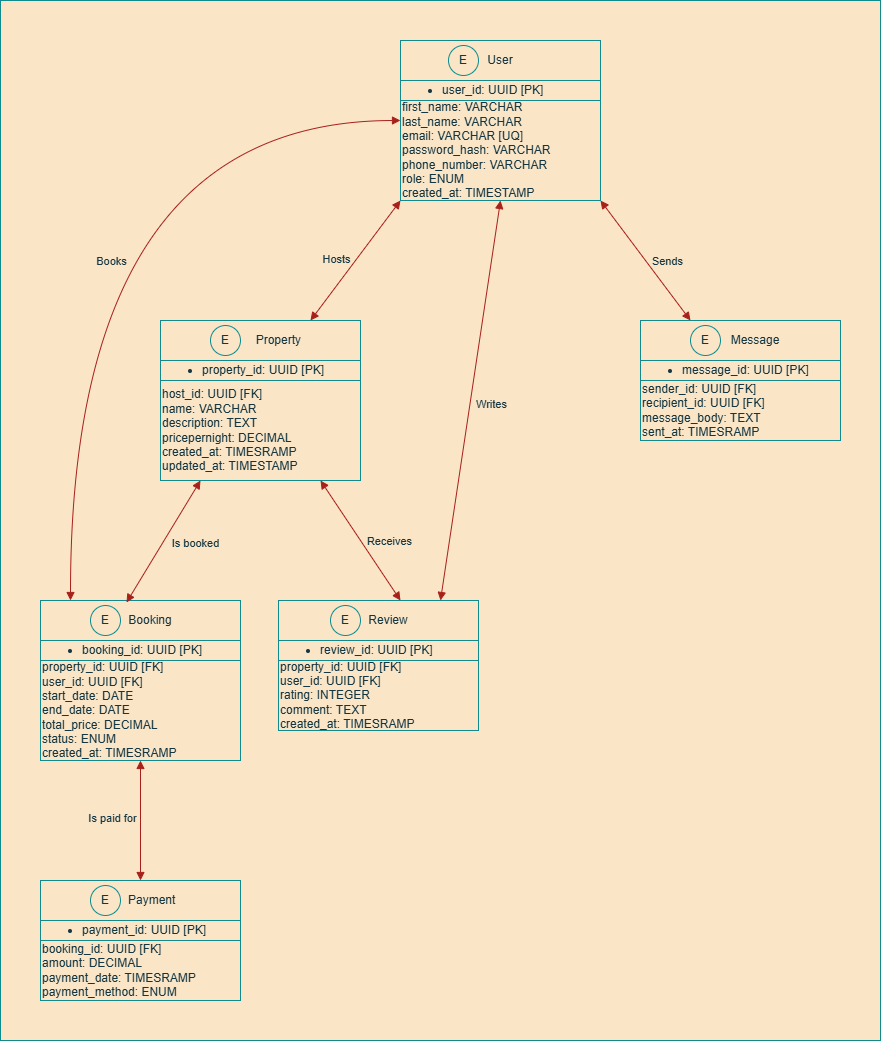

The diagram above was exported from draw.io. Its source (the exported page's mxGraphModel, read from the mxfile embedded in the PNG):
<mxGraphModel dx="1730" dy="427" grid="1" gridSize="10" guides="1" tooltips="1" connect="1" arrows="1" fold="1" page="1" pageScale="1" pageWidth="850" pageHeight="1100" math="0" shadow="0">
  <root>
    <mxCell id="0" />
    <mxCell id="1" parent="0" />
    <mxCell id="gtVAlVSuM4y4cseDgjUb-53" value="" style="rounded=0;whiteSpace=wrap;html=1;labelBackgroundColor=none;fillColor=#FAE5C7;strokeColor=#0F8B8D;fontColor=#143642;" vertex="1" parent="1">
      <mxGeometry x="-40" width="880" height="1040" as="geometry" />
    </mxCell>
    <mxCell id="gtVAlVSuM4y4cseDgjUb-7" value="" style="group;labelBackgroundColor=none;fontColor=#143642;" vertex="1" connectable="0" parent="1">
      <mxGeometry x="120" y="320" width="200" height="160" as="geometry" />
    </mxCell>
    <mxCell id="gtVAlVSuM4y4cseDgjUb-8" value="&amp;nbsp; &amp;nbsp; &amp;nbsp; &amp;nbsp; &amp;nbsp; &amp;nbsp;Property" style="rounded=0;whiteSpace=wrap;html=1;align=center;labelBackgroundColor=none;fillColor=#FAE5C7;strokeColor=#0F8B8D;fontColor=#143642;" vertex="1" parent="gtVAlVSuM4y4cseDgjUb-7">
      <mxGeometry width="200" height="40" as="geometry" />
    </mxCell>
    <mxCell id="gtVAlVSuM4y4cseDgjUb-9" value="&lt;ul&gt;&lt;li&gt;property_id: UUID [PK]&lt;/li&gt;&lt;/ul&gt;" style="rounded=0;whiteSpace=wrap;html=1;align=left;labelBackgroundColor=none;fillColor=#FAE5C7;strokeColor=#0F8B8D;fontColor=#143642;" vertex="1" parent="gtVAlVSuM4y4cseDgjUb-7">
      <mxGeometry y="40" width="200" height="20" as="geometry" />
    </mxCell>
    <mxCell id="gtVAlVSuM4y4cseDgjUb-10" value="&lt;span style=&quot;&quot;&gt;host_id: UUID [FK]&lt;/span&gt;&lt;div style=&quot;&quot;&gt;name: VARCHAR&lt;/div&gt;&lt;div style=&quot;&quot;&gt;description: TEXT&lt;/div&gt;&lt;div style=&quot;&quot;&gt;pricepernight: DECIMAL&lt;/div&gt;&lt;div style=&quot;&quot;&gt;&lt;span style=&quot;background-color: initial;&quot;&gt;created_at: TIMESRAMP&lt;/span&gt;&lt;/div&gt;&lt;div style=&quot;&quot;&gt;&lt;span style=&quot;background-color: initial;&quot;&gt;updated_at: TIMESTAMP&lt;/span&gt;&lt;/div&gt;" style="rounded=0;whiteSpace=wrap;html=1;align=left;labelBackgroundColor=none;fillColor=#FAE5C7;strokeColor=#0F8B8D;fontColor=#143642;" vertex="1" parent="gtVAlVSuM4y4cseDgjUb-7">
      <mxGeometry y="60" width="200" height="100" as="geometry" />
    </mxCell>
    <mxCell id="gtVAlVSuM4y4cseDgjUb-31" value="E" style="ellipse;whiteSpace=wrap;html=1;aspect=fixed;fillColor=#FAE5C7;strokeColor=#0F8B8D;labelBackgroundColor=none;fontColor=#143642;" vertex="1" parent="gtVAlVSuM4y4cseDgjUb-7">
      <mxGeometry x="50" y="5" width="30" height="30" as="geometry" />
    </mxCell>
    <mxCell id="gtVAlVSuM4y4cseDgjUb-6" value="" style="group;labelBackgroundColor=none;fontColor=#143642;" vertex="1" connectable="0" parent="1">
      <mxGeometry x="360" y="40" width="200" height="160" as="geometry" />
    </mxCell>
    <mxCell id="gtVAlVSuM4y4cseDgjUb-3" value="User" style="rounded=0;whiteSpace=wrap;html=1;labelBackgroundColor=none;fillColor=#FAE5C7;strokeColor=#0F8B8D;fontColor=#143642;" vertex="1" parent="gtVAlVSuM4y4cseDgjUb-6">
      <mxGeometry width="200" height="40" as="geometry" />
    </mxCell>
    <mxCell id="gtVAlVSuM4y4cseDgjUb-4" value="&lt;ul&gt;&lt;li&gt;user_id: UUID [PK]&lt;/li&gt;&lt;/ul&gt;" style="rounded=0;whiteSpace=wrap;html=1;align=left;labelBackgroundColor=none;fillColor=#FAE5C7;strokeColor=#0F8B8D;fontColor=#143642;" vertex="1" parent="gtVAlVSuM4y4cseDgjUb-6">
      <mxGeometry y="40" width="200" height="20" as="geometry" />
    </mxCell>
    <mxCell id="gtVAlVSuM4y4cseDgjUb-5" value="&lt;span style=&quot;&quot;&gt;first_name: VARCHAR&lt;/span&gt;&lt;div style=&quot;&quot;&gt;last_name: VARCHAR&lt;/div&gt;&lt;div style=&quot;&quot;&gt;email: VARCHAR [UQ]&lt;/div&gt;&lt;div style=&quot;&quot;&gt;password_hash: VARCHAR&lt;/div&gt;&lt;div style=&quot;&quot;&gt;phone_number: VARCHAR&lt;/div&gt;&lt;div style=&quot;&quot;&gt;role: ENUM&lt;/div&gt;&lt;div style=&quot;&quot;&gt;created_at: TIMESTAMP&lt;/div&gt;" style="rounded=0;whiteSpace=wrap;html=1;align=left;labelBackgroundColor=none;fillColor=#FAE5C7;strokeColor=#0F8B8D;fontColor=#143642;" vertex="1" parent="gtVAlVSuM4y4cseDgjUb-6">
      <mxGeometry y="60" width="200" height="100" as="geometry" />
    </mxCell>
    <mxCell id="gtVAlVSuM4y4cseDgjUb-2" value="E" style="ellipse;whiteSpace=wrap;html=1;aspect=fixed;fillColor=#FAE5C7;strokeColor=#0F8B8D;labelBackgroundColor=none;fontColor=#143642;" vertex="1" parent="1">
      <mxGeometry x="408" y="45" width="30" height="30" as="geometry" />
    </mxCell>
    <mxCell id="gtVAlVSuM4y4cseDgjUb-15" value="" style="group;labelBackgroundColor=none;fontColor=#143642;" vertex="1" connectable="0" parent="1">
      <mxGeometry x="600" y="320" width="200" height="160" as="geometry" />
    </mxCell>
    <mxCell id="gtVAlVSuM4y4cseDgjUb-16" value="&amp;nbsp; &amp;nbsp; &amp;nbsp; &amp;nbsp; &amp;nbsp;Message" style="rounded=0;whiteSpace=wrap;html=1;labelBackgroundColor=none;fillColor=#FAE5C7;strokeColor=#0F8B8D;fontColor=#143642;" vertex="1" parent="gtVAlVSuM4y4cseDgjUb-15">
      <mxGeometry width="200" height="40" as="geometry" />
    </mxCell>
    <mxCell id="gtVAlVSuM4y4cseDgjUb-17" value="&lt;ul&gt;&lt;li&gt;message_id: UUID [PK]&lt;/li&gt;&lt;/ul&gt;" style="rounded=0;whiteSpace=wrap;html=1;align=left;labelBackgroundColor=none;fillColor=#FAE5C7;strokeColor=#0F8B8D;fontColor=#143642;" vertex="1" parent="gtVAlVSuM4y4cseDgjUb-15">
      <mxGeometry y="40" width="200" height="20" as="geometry" />
    </mxCell>
    <mxCell id="gtVAlVSuM4y4cseDgjUb-18" value="&lt;span style=&quot;&quot;&gt;sender_id: UUID [FK]&lt;/span&gt;&lt;div style=&quot;&quot;&gt;recipient_id: UUID [FK]&lt;/div&gt;&lt;div style=&quot;&quot;&gt;message_body: TEXT&lt;/div&gt;&lt;div style=&quot;&quot;&gt;&lt;span style=&quot;background-color: initial;&quot;&gt;sent_at: TIMESRAMP&lt;/span&gt;&lt;/div&gt;" style="rounded=0;whiteSpace=wrap;html=1;align=left;labelBackgroundColor=none;fillColor=#FAE5C7;strokeColor=#0F8B8D;fontColor=#143642;" vertex="1" parent="gtVAlVSuM4y4cseDgjUb-15">
      <mxGeometry y="60" width="200" height="60" as="geometry" />
    </mxCell>
    <mxCell id="gtVAlVSuM4y4cseDgjUb-33" value="E" style="ellipse;whiteSpace=wrap;html=1;aspect=fixed;fillColor=#FAE5C7;strokeColor=#0F8B8D;labelBackgroundColor=none;fontColor=#143642;" vertex="1" parent="gtVAlVSuM4y4cseDgjUb-15">
      <mxGeometry x="50" y="5" width="30" height="30" as="geometry" />
    </mxCell>
    <mxCell id="gtVAlVSuM4y4cseDgjUb-19" value="" style="group;labelBackgroundColor=none;fontColor=#143642;" vertex="1" connectable="0" parent="1">
      <mxGeometry x="238" y="600" width="200" height="160" as="geometry" />
    </mxCell>
    <mxCell id="gtVAlVSuM4y4cseDgjUb-20" value="&amp;nbsp; &amp;nbsp; &amp;nbsp; Review" style="rounded=0;whiteSpace=wrap;html=1;labelBackgroundColor=none;fillColor=#FAE5C7;strokeColor=#0F8B8D;fontColor=#143642;" vertex="1" parent="gtVAlVSuM4y4cseDgjUb-19">
      <mxGeometry width="200" height="40" as="geometry" />
    </mxCell>
    <mxCell id="gtVAlVSuM4y4cseDgjUb-21" value="&lt;ul&gt;&lt;li&gt;review_id: UUID [PK]&lt;/li&gt;&lt;/ul&gt;" style="rounded=0;whiteSpace=wrap;html=1;align=left;labelBackgroundColor=none;fillColor=#FAE5C7;strokeColor=#0F8B8D;fontColor=#143642;" vertex="1" parent="gtVAlVSuM4y4cseDgjUb-19">
      <mxGeometry y="40" width="200" height="20" as="geometry" />
    </mxCell>
    <mxCell id="gtVAlVSuM4y4cseDgjUb-22" value="&lt;span style=&quot;&quot;&gt;property_id: UUID [FK]&lt;/span&gt;&lt;div style=&quot;&quot;&gt;user_id: UUID [FK]&lt;/div&gt;&lt;div style=&quot;&quot;&gt;rating: INTEGER&lt;/div&gt;&lt;div style=&quot;&quot;&gt;comment: TEXT&lt;/div&gt;&lt;div style=&quot;&quot;&gt;&lt;span style=&quot;background-color: initial;&quot;&gt;created_at: TIMESRAMP&lt;/span&gt;&lt;/div&gt;" style="rounded=0;whiteSpace=wrap;html=1;align=left;labelBackgroundColor=none;fillColor=#FAE5C7;strokeColor=#0F8B8D;fontColor=#143642;" vertex="1" parent="gtVAlVSuM4y4cseDgjUb-19">
      <mxGeometry y="60" width="200" height="70" as="geometry" />
    </mxCell>
    <mxCell id="gtVAlVSuM4y4cseDgjUb-34" value="E" style="ellipse;whiteSpace=wrap;html=1;aspect=fixed;fillColor=#FAE5C7;strokeColor=#0F8B8D;labelBackgroundColor=none;fontColor=#143642;" vertex="1" parent="gtVAlVSuM4y4cseDgjUb-19">
      <mxGeometry x="52" y="5" width="30" height="30" as="geometry" />
    </mxCell>
    <mxCell id="gtVAlVSuM4y4cseDgjUb-23" value="" style="group;labelBackgroundColor=none;fontColor=#143642;" vertex="1" connectable="0" parent="1">
      <mxGeometry y="600" width="200" height="160" as="geometry" />
    </mxCell>
    <mxCell id="gtVAlVSuM4y4cseDgjUb-24" value="&amp;nbsp; &amp;nbsp; &amp;nbsp; Booking" style="rounded=0;whiteSpace=wrap;html=1;labelBackgroundColor=none;fillColor=#FAE5C7;strokeColor=#0F8B8D;fontColor=#143642;" vertex="1" parent="gtVAlVSuM4y4cseDgjUb-23">
      <mxGeometry width="200" height="40" as="geometry" />
    </mxCell>
    <mxCell id="gtVAlVSuM4y4cseDgjUb-25" value="&lt;ul&gt;&lt;li&gt;booking_id: UUID [PK]&lt;/li&gt;&lt;/ul&gt;" style="rounded=0;whiteSpace=wrap;html=1;align=left;labelBackgroundColor=none;fillColor=#FAE5C7;strokeColor=#0F8B8D;fontColor=#143642;" vertex="1" parent="gtVAlVSuM4y4cseDgjUb-23">
      <mxGeometry y="40" width="200" height="20" as="geometry" />
    </mxCell>
    <mxCell id="gtVAlVSuM4y4cseDgjUb-26" value="&lt;span style=&quot;&quot;&gt;property_id: UUID [FK]&lt;/span&gt;&lt;div style=&quot;&quot;&gt;user_id: UUID [FK]&lt;/div&gt;&lt;div style=&quot;&quot;&gt;start_date: DATE&lt;/div&gt;&lt;div style=&quot;&quot;&gt;end_date: DATE&lt;/div&gt;&lt;div style=&quot;&quot;&gt;total_price: DECIMAL&lt;/div&gt;&lt;div style=&quot;&quot;&gt;status: ENUM&lt;/div&gt;&lt;div style=&quot;&quot;&gt;created_at: TIMESRAMP&lt;/div&gt;" style="rounded=0;whiteSpace=wrap;html=1;align=left;labelBackgroundColor=none;fillColor=#FAE5C7;strokeColor=#0F8B8D;fontColor=#143642;" vertex="1" parent="gtVAlVSuM4y4cseDgjUb-23">
      <mxGeometry y="60" width="200" height="100" as="geometry" />
    </mxCell>
    <mxCell id="gtVAlVSuM4y4cseDgjUb-35" value="E" style="ellipse;whiteSpace=wrap;html=1;aspect=fixed;fillColor=#FAE5C7;strokeColor=#0F8B8D;labelBackgroundColor=none;fontColor=#143642;" vertex="1" parent="gtVAlVSuM4y4cseDgjUb-23">
      <mxGeometry x="50" y="5" width="30" height="30" as="geometry" />
    </mxCell>
    <mxCell id="gtVAlVSuM4y4cseDgjUb-27" value="" style="group;labelBackgroundColor=none;fontColor=#143642;" vertex="1" connectable="0" parent="1">
      <mxGeometry y="880" width="200" height="160" as="geometry" />
    </mxCell>
    <mxCell id="gtVAlVSuM4y4cseDgjUb-28" value="&amp;nbsp; &amp;nbsp; &amp;nbsp; &amp;nbsp;Payment" style="rounded=0;whiteSpace=wrap;html=1;labelBackgroundColor=none;fillColor=#FAE5C7;strokeColor=#0F8B8D;fontColor=#143642;" vertex="1" parent="gtVAlVSuM4y4cseDgjUb-27">
      <mxGeometry width="200" height="40" as="geometry" />
    </mxCell>
    <mxCell id="gtVAlVSuM4y4cseDgjUb-29" value="&lt;ul&gt;&lt;li&gt;payment_id: UUID [PK]&lt;/li&gt;&lt;/ul&gt;" style="rounded=0;whiteSpace=wrap;html=1;align=left;labelBackgroundColor=none;fillColor=#FAE5C7;strokeColor=#0F8B8D;fontColor=#143642;" vertex="1" parent="gtVAlVSuM4y4cseDgjUb-27">
      <mxGeometry y="40" width="200" height="20" as="geometry" />
    </mxCell>
    <mxCell id="gtVAlVSuM4y4cseDgjUb-30" value="&lt;span style=&quot;&quot;&gt;booking_id: UUID [FK]&lt;/span&gt;&lt;div style=&quot;&quot;&gt;amount: DECIMAL&lt;/div&gt;&lt;div style=&quot;&quot;&gt;&lt;span style=&quot;background-color: initial;&quot;&gt;payment_date: TIMESRAMP&lt;/span&gt;&lt;/div&gt;&lt;div style=&quot;&quot;&gt;&lt;span style=&quot;background-color: initial;&quot;&gt;payment_method: ENUM&lt;/span&gt;&lt;/div&gt;" style="rounded=0;whiteSpace=wrap;html=1;align=left;labelBackgroundColor=none;fillColor=#FAE5C7;strokeColor=#0F8B8D;fontColor=#143642;" vertex="1" parent="gtVAlVSuM4y4cseDgjUb-27">
      <mxGeometry y="60" width="200" height="60" as="geometry" />
    </mxCell>
    <mxCell id="gtVAlVSuM4y4cseDgjUb-36" value="E" style="ellipse;whiteSpace=wrap;html=1;aspect=fixed;fillColor=#FAE5C7;strokeColor=#0F8B8D;labelBackgroundColor=none;fontColor=#143642;" vertex="1" parent="gtVAlVSuM4y4cseDgjUb-27">
      <mxGeometry x="50" y="5" width="30" height="30" as="geometry" />
    </mxCell>
    <mxCell id="gtVAlVSuM4y4cseDgjUb-38" value="" style="endArrow=block;startArrow=block;endFill=1;startFill=1;html=1;rounded=0;entryX=0.25;entryY=0;entryDx=0;entryDy=0;labelBackgroundColor=none;strokeColor=#A8201A;fontColor=default;" edge="1" parent="1" target="gtVAlVSuM4y4cseDgjUb-16">
      <mxGeometry width="160" relative="1" as="geometry">
        <mxPoint x="560" y="200" as="sourcePoint" />
        <mxPoint x="720" y="200" as="targetPoint" />
      </mxGeometry>
    </mxCell>
    <mxCell id="gtVAlVSuM4y4cseDgjUb-40" value="Sends" style="edgeLabel;html=1;align=center;verticalAlign=middle;resizable=0;points=[];labelBackgroundColor=none;fontColor=#143642;" vertex="1" connectable="0" parent="gtVAlVSuM4y4cseDgjUb-38">
      <mxGeometry x="0.0187" relative="1" as="geometry">
        <mxPoint x="21" as="offset" />
      </mxGeometry>
    </mxCell>
    <mxCell id="gtVAlVSuM4y4cseDgjUb-39" value="" style="endArrow=block;startArrow=block;endFill=1;startFill=1;html=1;rounded=0;entryX=0.75;entryY=0;entryDx=0;entryDy=0;labelBackgroundColor=none;strokeColor=#A8201A;fontColor=default;" edge="1" parent="1" target="gtVAlVSuM4y4cseDgjUb-8">
      <mxGeometry width="160" relative="1" as="geometry">
        <mxPoint x="360" y="200" as="sourcePoint" />
        <mxPoint x="450" y="320" as="targetPoint" />
      </mxGeometry>
    </mxCell>
    <mxCell id="gtVAlVSuM4y4cseDgjUb-41" value="Hosts" style="edgeLabel;html=1;align=center;verticalAlign=middle;resizable=0;points=[];labelBackgroundColor=none;fontColor=#143642;" vertex="1" connectable="0" parent="gtVAlVSuM4y4cseDgjUb-39">
      <mxGeometry x="-0.0533" y="2" relative="1" as="geometry">
        <mxPoint x="-24" as="offset" />
      </mxGeometry>
    </mxCell>
    <mxCell id="gtVAlVSuM4y4cseDgjUb-42" value="" style="endArrow=block;startArrow=block;endFill=1;startFill=1;html=1;rounded=0;labelBackgroundColor=none;strokeColor=#A8201A;fontColor=default;" edge="1" parent="1">
      <mxGeometry width="160" relative="1" as="geometry">
        <mxPoint x="460" y="200" as="sourcePoint" />
        <mxPoint x="400" y="600" as="targetPoint" />
      </mxGeometry>
    </mxCell>
    <mxCell id="gtVAlVSuM4y4cseDgjUb-43" value="Writes" style="edgeLabel;html=1;align=center;verticalAlign=middle;resizable=0;points=[];labelBackgroundColor=none;fontColor=#143642;" vertex="1" connectable="0" parent="gtVAlVSuM4y4cseDgjUb-42">
      <mxGeometry x="0.0187" relative="1" as="geometry">
        <mxPoint x="21" as="offset" />
      </mxGeometry>
    </mxCell>
    <mxCell id="gtVAlVSuM4y4cseDgjUb-44" value="" style="endArrow=block;startArrow=block;endFill=1;startFill=1;html=1;rounded=0;entryX=0.61;entryY=0;entryDx=0;entryDy=0;entryPerimeter=0;labelBackgroundColor=none;strokeColor=#A8201A;fontColor=default;" edge="1" parent="1" target="gtVAlVSuM4y4cseDgjUb-20">
      <mxGeometry width="160" relative="1" as="geometry">
        <mxPoint x="280" y="480" as="sourcePoint" />
        <mxPoint x="410" y="600" as="targetPoint" />
      </mxGeometry>
    </mxCell>
    <mxCell id="gtVAlVSuM4y4cseDgjUb-45" value="Receives" style="edgeLabel;html=1;align=center;verticalAlign=middle;resizable=0;points=[];labelBackgroundColor=none;fontColor=#143642;" vertex="1" connectable="0" parent="gtVAlVSuM4y4cseDgjUb-44">
      <mxGeometry x="0.0187" relative="1" as="geometry">
        <mxPoint x="28" as="offset" />
      </mxGeometry>
    </mxCell>
    <mxCell id="gtVAlVSuM4y4cseDgjUb-46" value="" style="endArrow=block;startArrow=block;endFill=1;startFill=1;html=1;rounded=0;entryX=0.43;entryY=0.05;entryDx=0;entryDy=0;entryPerimeter=0;labelBackgroundColor=none;strokeColor=#A8201A;fontColor=default;" edge="1" parent="1" target="gtVAlVSuM4y4cseDgjUb-24">
      <mxGeometry width="160" relative="1" as="geometry">
        <mxPoint x="160" y="480" as="sourcePoint" />
        <mxPoint x="200" y="600" as="targetPoint" />
      </mxGeometry>
    </mxCell>
    <mxCell id="gtVAlVSuM4y4cseDgjUb-47" value="Is booked" style="edgeLabel;html=1;align=center;verticalAlign=middle;resizable=0;points=[];labelBackgroundColor=none;fontColor=#143642;" vertex="1" connectable="0" parent="gtVAlVSuM4y4cseDgjUb-46">
      <mxGeometry x="0.0187" relative="1" as="geometry">
        <mxPoint x="32" as="offset" />
      </mxGeometry>
    </mxCell>
    <mxCell id="gtVAlVSuM4y4cseDgjUb-48" value="" style="endArrow=block;startArrow=block;endFill=1;startFill=1;html=1;rounded=0;edgeStyle=orthogonalEdgeStyle;curved=1;entryX=0.15;entryY=0;entryDx=0;entryDy=0;entryPerimeter=0;labelBackgroundColor=none;strokeColor=#A8201A;fontColor=default;" edge="1" parent="1" target="gtVAlVSuM4y4cseDgjUb-24">
      <mxGeometry width="160" relative="1" as="geometry">
        <mxPoint x="360" y="120" as="sourcePoint" />
        <mxPoint x="40" y="310" as="targetPoint" />
      </mxGeometry>
    </mxCell>
    <mxCell id="gtVAlVSuM4y4cseDgjUb-49" value="Books" style="edgeLabel;html=1;align=center;verticalAlign=middle;resizable=0;points=[];labelBackgroundColor=none;fontColor=#143642;" vertex="1" connectable="0" parent="gtVAlVSuM4y4cseDgjUb-48">
      <mxGeometry x="-0.0533" y="2" relative="1" as="geometry">
        <mxPoint x="38" y="87" as="offset" />
      </mxGeometry>
    </mxCell>
    <mxCell id="gtVAlVSuM4y4cseDgjUb-50" value="" style="endArrow=block;startArrow=block;endFill=1;startFill=1;html=1;rounded=0;labelBackgroundColor=none;strokeColor=#A8201A;fontColor=default;" edge="1" parent="1" target="gtVAlVSuM4y4cseDgjUb-28">
      <mxGeometry width="160" relative="1" as="geometry">
        <mxPoint x="100" y="760" as="sourcePoint" />
        <mxPoint x="10" y="880" as="targetPoint" />
      </mxGeometry>
    </mxCell>
    <mxCell id="gtVAlVSuM4y4cseDgjUb-51" value="Is paid for" style="edgeLabel;html=1;align=center;verticalAlign=middle;resizable=0;points=[];labelBackgroundColor=none;fontColor=#143642;" vertex="1" connectable="0" parent="gtVAlVSuM4y4cseDgjUb-50">
      <mxGeometry x="-0.0533" y="2" relative="1" as="geometry">
        <mxPoint x="-31" as="offset" />
      </mxGeometry>
    </mxCell>
  </root>
</mxGraphModel>